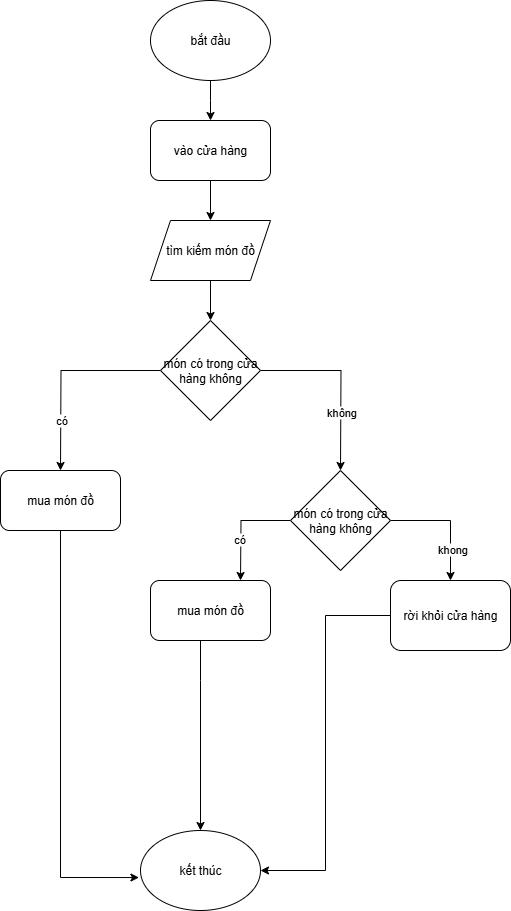

The diagram above was exported from draw.io. Its source (the exported page's mxGraphModel, read from the mxfile embedded in the PNG):
<mxGraphModel dx="1042" dy="562" grid="1" gridSize="10" guides="1" tooltips="1" connect="1" arrows="1" fold="1" page="1" pageScale="1" pageWidth="827" pageHeight="1169" math="0" shadow="0">
  <root>
    <mxCell id="0" />
    <mxCell id="1" parent="0" />
    <mxCell id="1-_zK1ADI0IFuBD-mPtH-3" style="edgeStyle=orthogonalEdgeStyle;rounded=0;orthogonalLoop=1;jettySize=auto;html=1;" parent="1" source="1-_zK1ADI0IFuBD-mPtH-1" edge="1">
      <mxGeometry relative="1" as="geometry">
        <mxPoint x="400" y="140" as="targetPoint" />
      </mxGeometry>
    </mxCell>
    <mxCell id="1-_zK1ADI0IFuBD-mPtH-1" value="bắt đầu" style="ellipse;whiteSpace=wrap;html=1;" parent="1" vertex="1">
      <mxGeometry x="340" y="20" width="120" height="80" as="geometry" />
    </mxCell>
    <mxCell id="1-_zK1ADI0IFuBD-mPtH-5" style="edgeStyle=orthogonalEdgeStyle;rounded=0;orthogonalLoop=1;jettySize=auto;html=1;entryX=0.5;entryY=0;entryDx=0;entryDy=0;" parent="1" source="1-_zK1ADI0IFuBD-mPtH-2" target="1-_zK1ADI0IFuBD-mPtH-4" edge="1">
      <mxGeometry relative="1" as="geometry" />
    </mxCell>
    <mxCell id="1-_zK1ADI0IFuBD-mPtH-2" value="vào cửa hàng" style="rounded=1;whiteSpace=wrap;html=1;" parent="1" vertex="1">
      <mxGeometry x="340" y="140" width="120" height="60" as="geometry" />
    </mxCell>
    <mxCell id="1-_zK1ADI0IFuBD-mPtH-7" style="edgeStyle=orthogonalEdgeStyle;rounded=0;orthogonalLoop=1;jettySize=auto;html=1;entryX=0.5;entryY=0;entryDx=0;entryDy=0;" parent="1" source="1-_zK1ADI0IFuBD-mPtH-4" target="1-_zK1ADI0IFuBD-mPtH-6" edge="1">
      <mxGeometry relative="1" as="geometry" />
    </mxCell>
    <mxCell id="1-_zK1ADI0IFuBD-mPtH-4" value="tìm kiếm món đồ" style="shape=parallelogram;perimeter=parallelogramPerimeter;whiteSpace=wrap;html=1;fixedSize=1;" parent="1" vertex="1">
      <mxGeometry x="340" y="240" width="120" height="60" as="geometry" />
    </mxCell>
    <mxCell id="1-_zK1ADI0IFuBD-mPtH-8" style="edgeStyle=orthogonalEdgeStyle;rounded=0;orthogonalLoop=1;jettySize=auto;html=1;" parent="1" source="1-_zK1ADI0IFuBD-mPtH-6" edge="1">
      <mxGeometry relative="1" as="geometry">
        <mxPoint x="250" y="490" as="targetPoint" />
      </mxGeometry>
    </mxCell>
    <mxCell id="1-_zK1ADI0IFuBD-mPtH-9" value="có" style="edgeLabel;html=1;align=center;verticalAlign=middle;resizable=0;points=[];" parent="1-_zK1ADI0IFuBD-mPtH-8" vertex="1" connectable="0">
      <mxGeometry x="0.4927" relative="1" as="geometry">
        <mxPoint as="offset" />
      </mxGeometry>
    </mxCell>
    <mxCell id="1-_zK1ADI0IFuBD-mPtH-10" style="edgeStyle=orthogonalEdgeStyle;rounded=0;orthogonalLoop=1;jettySize=auto;html=1;" parent="1" source="1-_zK1ADI0IFuBD-mPtH-6" edge="1">
      <mxGeometry relative="1" as="geometry">
        <mxPoint x="530" y="490" as="targetPoint" />
      </mxGeometry>
    </mxCell>
    <mxCell id="1-_zK1ADI0IFuBD-mPtH-11" value="không" style="edgeLabel;html=1;align=center;verticalAlign=middle;resizable=0;points=[];" parent="1-_zK1ADI0IFuBD-mPtH-10" vertex="1" connectable="0">
      <mxGeometry x="0.3507" relative="1" as="geometry">
        <mxPoint as="offset" />
      </mxGeometry>
    </mxCell>
    <mxCell id="1-_zK1ADI0IFuBD-mPtH-6" value="món có trong cửa hàng không" style="rhombus;whiteSpace=wrap;html=1;" parent="1" vertex="1">
      <mxGeometry x="350" y="340" width="100" height="100" as="geometry" />
    </mxCell>
    <mxCell id="1-_zK1ADI0IFuBD-mPtH-13" style="edgeStyle=orthogonalEdgeStyle;rounded=0;orthogonalLoop=1;jettySize=auto;html=1;entryX=-0.013;entryY=0.588;entryDx=0;entryDy=0;entryPerimeter=0;" parent="1" source="1-_zK1ADI0IFuBD-mPtH-12" target="1-_zK1ADI0IFuBD-mPtH-14" edge="1">
      <mxGeometry relative="1" as="geometry">
        <mxPoint x="250" y="890" as="targetPoint" />
        <Array as="points">
          <mxPoint x="250" y="897" />
        </Array>
      </mxGeometry>
    </mxCell>
    <mxCell id="1-_zK1ADI0IFuBD-mPtH-12" value="mua món đồ" style="rounded=1;whiteSpace=wrap;html=1;" parent="1" vertex="1">
      <mxGeometry x="190" y="490" width="120" height="60" as="geometry" />
    </mxCell>
    <mxCell id="1-_zK1ADI0IFuBD-mPtH-14" value="kết thúc" style="ellipse;whiteSpace=wrap;html=1;" parent="1" vertex="1">
      <mxGeometry x="330" y="850" width="120" height="80" as="geometry" />
    </mxCell>
    <mxCell id="1-_zK1ADI0IFuBD-mPtH-16" style="edgeStyle=orthogonalEdgeStyle;rounded=0;orthogonalLoop=1;jettySize=auto;html=1;" parent="1" source="1-_zK1ADI0IFuBD-mPtH-15" edge="1">
      <mxGeometry relative="1" as="geometry">
        <mxPoint x="640" y="600" as="targetPoint" />
        <Array as="points">
          <mxPoint x="640" y="540" />
        </Array>
      </mxGeometry>
    </mxCell>
    <mxCell id="1-_zK1ADI0IFuBD-mPtH-18" value="khong" style="edgeLabel;html=1;align=center;verticalAlign=middle;resizable=0;points=[];" parent="1-_zK1ADI0IFuBD-mPtH-16" vertex="1" connectable="0">
      <mxGeometry x="0.4667" y="1" relative="1" as="geometry">
        <mxPoint as="offset" />
      </mxGeometry>
    </mxCell>
    <mxCell id="1-_zK1ADI0IFuBD-mPtH-17" style="edgeStyle=orthogonalEdgeStyle;rounded=0;orthogonalLoop=1;jettySize=auto;html=1;" parent="1" source="1-_zK1ADI0IFuBD-mPtH-15" edge="1">
      <mxGeometry relative="1" as="geometry">
        <mxPoint x="430" y="600" as="targetPoint" />
      </mxGeometry>
    </mxCell>
    <mxCell id="1-_zK1ADI0IFuBD-mPtH-19" value="có" style="edgeLabel;html=1;align=center;verticalAlign=middle;resizable=0;points=[];" parent="1-_zK1ADI0IFuBD-mPtH-17" vertex="1" connectable="0">
      <mxGeometry x="0.2332" y="-2" relative="1" as="geometry">
        <mxPoint as="offset" />
      </mxGeometry>
    </mxCell>
    <mxCell id="1-_zK1ADI0IFuBD-mPtH-15" value="món có trong cửa hàng không" style="rhombus;whiteSpace=wrap;html=1;" parent="1" vertex="1">
      <mxGeometry x="480" y="490" width="100" height="100" as="geometry" />
    </mxCell>
    <mxCell id="1-_zK1ADI0IFuBD-mPtH-21" style="edgeStyle=orthogonalEdgeStyle;rounded=0;orthogonalLoop=1;jettySize=auto;html=1;" parent="1" source="1-_zK1ADI0IFuBD-mPtH-20" target="1-_zK1ADI0IFuBD-mPtH-14" edge="1">
      <mxGeometry relative="1" as="geometry">
        <Array as="points">
          <mxPoint x="390" y="700" />
          <mxPoint x="390" y="700" />
        </Array>
      </mxGeometry>
    </mxCell>
    <mxCell id="1-_zK1ADI0IFuBD-mPtH-20" value="mua món đồ" style="rounded=1;whiteSpace=wrap;html=1;" parent="1" vertex="1">
      <mxGeometry x="340" y="600" width="120" height="60" as="geometry" />
    </mxCell>
    <mxCell id="1-_zK1ADI0IFuBD-mPtH-23" style="edgeStyle=orthogonalEdgeStyle;rounded=0;orthogonalLoop=1;jettySize=auto;html=1;entryX=1;entryY=0.5;entryDx=0;entryDy=0;" parent="1" source="1-_zK1ADI0IFuBD-mPtH-22" target="1-_zK1ADI0IFuBD-mPtH-14" edge="1">
      <mxGeometry relative="1" as="geometry" />
    </mxCell>
    <mxCell id="1-_zK1ADI0IFuBD-mPtH-22" value="rời khỏi cửa hàng" style="rounded=1;whiteSpace=wrap;html=1;" parent="1" vertex="1">
      <mxGeometry x="580" y="600" width="120" height="70" as="geometry" />
    </mxCell>
  </root>
</mxGraphModel>